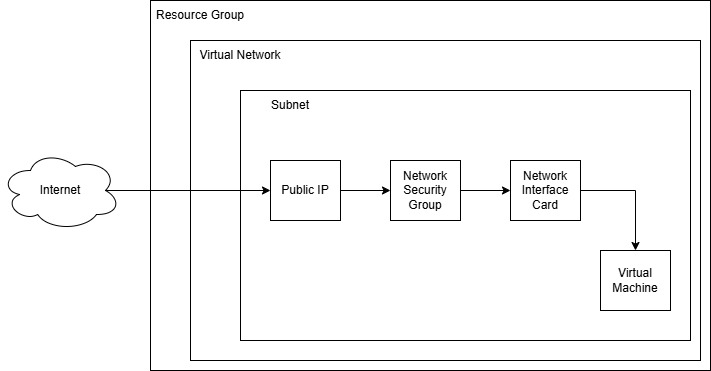

The diagram above was exported from draw.io. Its source (the exported page's mxGraphModel, read from the mxfile embedded in the PNG):
<mxGraphModel dx="1178" dy="683" grid="1" gridSize="10" guides="1" tooltips="1" connect="1" arrows="1" fold="1" page="1" pageScale="1" pageWidth="850" pageHeight="1100" math="0" shadow="0">
  <root>
    <mxCell id="0" />
    <mxCell id="1" parent="0" />
    <mxCell id="LUhrjIg1lDzQjZcOKABC-13" parent="1" style="rounded=0;whiteSpace=wrap;html=1;" value="" vertex="1">
      <mxGeometry height="370" width="560" x="210" y="120" as="geometry" />
    </mxCell>
    <mxCell id="LUhrjIg1lDzQjZcOKABC-10" parent="1" style="rounded=0;whiteSpace=wrap;html=1;" value="" vertex="1">
      <mxGeometry height="320" width="510" x="250" y="160" as="geometry" />
    </mxCell>
    <mxCell id="LUhrjIg1lDzQjZcOKABC-5" parent="1" style="rounded=0;whiteSpace=wrap;html=1;" value="" vertex="1">
      <mxGeometry height="250" width="450" x="300" y="210" as="geometry" />
    </mxCell>
    <mxCell id="LUhrjIg1lDzQjZcOKABC-1" parent="1" style="rounded=0;whiteSpace=wrap;html=1;" value="Virtual Machine" vertex="1">
      <mxGeometry height="60" width="70" x="660" y="370" as="geometry" />
    </mxCell>
    <mxCell id="LUhrjIg1lDzQjZcOKABC-7" edge="1" parent="1" source="LUhrjIg1lDzQjZcOKABC-2" style="edgeStyle=orthogonalEdgeStyle;rounded=0;orthogonalLoop=1;jettySize=auto;html=1;entryX=0.5;entryY=0;entryDx=0;entryDy=0;" target="LUhrjIg1lDzQjZcOKABC-1">
      <mxGeometry relative="1" as="geometry" />
    </mxCell>
    <mxCell id="LUhrjIg1lDzQjZcOKABC-2" parent="1" style="rounded=0;whiteSpace=wrap;html=1;" value="Network Interface Card" vertex="1">
      <mxGeometry height="60" width="70" x="570" y="280" as="geometry" />
    </mxCell>
    <mxCell id="LUhrjIg1lDzQjZcOKABC-8" edge="1" parent="1" source="LUhrjIg1lDzQjZcOKABC-3" style="edgeStyle=orthogonalEdgeStyle;rounded=0;orthogonalLoop=1;jettySize=auto;html=1;entryX=0;entryY=0.5;entryDx=0;entryDy=0;" target="LUhrjIg1lDzQjZcOKABC-2">
      <mxGeometry relative="1" as="geometry" />
    </mxCell>
    <mxCell id="LUhrjIg1lDzQjZcOKABC-3" parent="1" style="rounded=0;whiteSpace=wrap;html=1;" value="Network Security Group" vertex="1">
      <mxGeometry height="60" width="70" x="450" y="280" as="geometry" />
    </mxCell>
    <mxCell id="LUhrjIg1lDzQjZcOKABC-9" edge="1" parent="1" source="LUhrjIg1lDzQjZcOKABC-4" style="edgeStyle=orthogonalEdgeStyle;rounded=0;orthogonalLoop=1;jettySize=auto;html=1;entryX=0;entryY=0.5;entryDx=0;entryDy=0;" target="LUhrjIg1lDzQjZcOKABC-3">
      <mxGeometry relative="1" as="geometry" />
    </mxCell>
    <mxCell id="LUhrjIg1lDzQjZcOKABC-4" parent="1" style="rounded=0;whiteSpace=wrap;html=1;" value="Public IP" vertex="1">
      <mxGeometry height="60" width="70" x="330" y="280" as="geometry" />
    </mxCell>
    <mxCell id="LUhrjIg1lDzQjZcOKABC-6" parent="1" style="text;html=1;whiteSpace=wrap;strokeColor=none;fillColor=none;align=center;verticalAlign=middle;rounded=0;" value="Resource Group" vertex="1">
      <mxGeometry height="30" width="100" x="210" y="120" as="geometry" />
    </mxCell>
    <mxCell id="LUhrjIg1lDzQjZcOKABC-11" parent="1" style="text;html=1;whiteSpace=wrap;strokeColor=none;fillColor=none;align=center;verticalAlign=middle;rounded=0;" value="Subnet" vertex="1">
      <mxGeometry height="30" width="100" x="300" y="210" as="geometry" />
    </mxCell>
    <mxCell id="LUhrjIg1lDzQjZcOKABC-14" parent="1" style="text;html=1;whiteSpace=wrap;strokeColor=none;fillColor=none;align=center;verticalAlign=middle;rounded=0;" value="Virtual Network" vertex="1">
      <mxGeometry height="30" width="100" x="250" y="160" as="geometry" />
    </mxCell>
    <mxCell id="LUhrjIg1lDzQjZcOKABC-17" edge="1" parent="1" source="LUhrjIg1lDzQjZcOKABC-16" style="edgeStyle=orthogonalEdgeStyle;rounded=0;orthogonalLoop=1;jettySize=auto;html=1;exitX=0.875;exitY=0.5;exitDx=0;exitDy=0;exitPerimeter=0;entryX=0;entryY=0.5;entryDx=0;entryDy=0;" target="LUhrjIg1lDzQjZcOKABC-4">
      <mxGeometry relative="1" as="geometry" />
    </mxCell>
    <mxCell id="LUhrjIg1lDzQjZcOKABC-16" parent="1" style="ellipse;shape=cloud;whiteSpace=wrap;html=1;" value="Internet" vertex="1">
      <mxGeometry height="80" width="120" x="60" y="270" as="geometry" />
    </mxCell>
  </root>
</mxGraphModel>